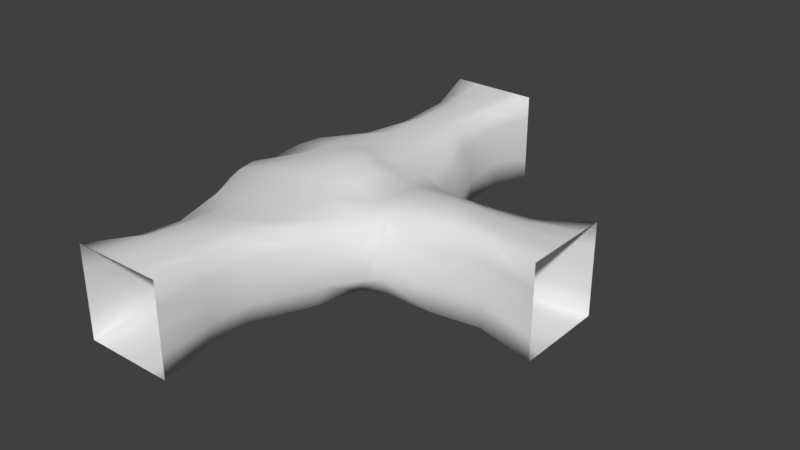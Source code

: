 # Source: CaveTCross1.blend  (saved by Blender 2.79.0; exported with 4.5.12 LTS)
import bpy
from mathutils import Matrix  # noqa: F401  (used for matrix-valued properties, if any)

bpy.ops.wm.read_factory_settings(use_empty=True)
scene = bpy.context.scene
scene.name = 'Scene'

# ---- collections
col_collection_1 = bpy.data.collections.new('Collection 1'); scene.collection.children.link(col_collection_1)

# ---- world
world_world = bpy.data.worlds.new('World'); scene.world = world_world
world_world.color = (0.05088, 0.05088, 0.05088)
world_world.use_sun_shadow = False
world_world.sun_shadow_jitter_overblur = 0.0
world_world.cycles.sampling_method = 'MANUAL'

# ---- meshes
me_cube_006 = bpy.data.meshes.new('Cube.006')
me_cube_006.from_pydata([(-1.0, -1.0, 5.5), (-1.0, 1.0, 5.5), (-1.0, -1.0, -5.5), (-1.0, 1.0, -5.5), (1.0, -1.0, 5.5), (1.0, 1.0, 5.5), (1.0, -1.0, -5.5), (1.0, 1.0, -5.5), (1.0, -2.404e-07, -5.5), (1.0, 2.404e-07, 5.5), (9.992e-16, 1.0, -5.5), (-1.443e-15, 1.0, 5.5), (-1.0, 2.404e-07, 5.5), (-1.0, -2.404e-07, -5.5), (-0.7013, -0.8408, -4.437), (-0.7499, -0.8212, -2.931), (-0.9934, -0.795, -2.083), (-1.633, -0.8282, -1.302), (-2.123, -0.732, -0.2202), (-1.728, -0.7342, 1.319), (-1.213, -0.861, 2.219), (-0.7839, -0.871, 3.269), (-0.6893, -0.6662, 4.473), (-0.7562, 0.8042, 4.416), (-0.7177, 0.7484, 3.509), (-1.105, 0.7419, 2.268), (-1.599, 0.749, 1.184), (-1.824, 0.5499, 0.04117), (-1.602, 0.6862, -1.171), (-1.114, 0.6223, -2.054), (-0.8434, 0.636, -3.092), (-0.6821, 0.8051, -4.323), (0.899, -0.8383, 4.363), (0.9014, -0.8615, 3.448), (1.443, -0.8678, 2.197), (1.729, -0.8254, 1.262), (1.828, -0.9173, 0.05953), (1.667, -0.7973, -1.197), (1.343, -0.9229, -2.122), (1.004, -0.8485, -3.29), (0.9246, -0.7943, -4.365), (0.6424, 0.8906, -4.367), (0.7511, 0.8353, -3.237), (1.163, 0.7532, -2.203), (1.347, 0.6829, -1.14), (1.513, 0.785, -0.01505), (1.605, 0.6732, 1.137), (1.366, 0.8136, 2.267), (0.8144, 0.7766, 3.345), (0.8367, 0.8486, 4.374), (0.8373, 0.1334, -4.3), (1.018, 0.05828, -3.273), (1.553, -0.05746, -2.097), (1.83, -0.03157, -1.409), (2.033, -0.1094, 1.375), (1.68, 0.02484, 2.081), (1.045, -0.06508, 3.298), (1.094, 0.09119, 4.343), (0.04867, 1.008, -4.359), (-0.2209, 0.9366, -3.301), (-0.08171, 0.975, -2.06), (-0.03951, 1.022, -1.101), (0.5798, 1.176, -0.1839), (0.03418, 1.02, 1.16), (0.1026, 0.855, 2.304), (0.2278, 0.9826, 3.198), (0.2402, 1.113, 4.537), (-0.9029, 0.1119, 4.33), (-1.153, 0.04911, 3.275), (-1.602, 0.1477, 2.286), (-2.121, 0.123, 1.003), (-0.6279, -0.8869, 0.8413), (-2.01, -0.06885, -0.7632), (-1.481, 0.1613, -2.212), (-0.9234, -0.0937, -3.186), (-0.7703, -0.0416, -4.378), (0.3333, -1.0, -5.5), (-0.3333, -1.0, -5.5), (-0.3333, -1.0, 5.5), (0.3333, -1.0, 5.5), (0.4552, -1.026, -4.363), (-0.1131, -0.8956, -4.304), (0.4366, -0.9821, -3.275), (-0.1734, -0.9095, -3.199), (0.5782, -1.008, -2.238), (-0.248, -0.8931, -2.176), (0.8298, -1.004, -1.198), (-0.5035, -0.976, -1.216), (0.9628, -1.029, 0.05692), (-0.5799, -0.9385, -0.08033), (0.8289, -0.942, 1.2), (-0.6439, -0.8697, 1.149), (0.5361, -0.9909, 2.14), (-0.3997, -0.9872, 2.213), (0.3696, -0.9252, 3.27), (-0.2224, -0.9473, 3.365), (0.4133, -0.9575, 4.398), (-0.1568, -0.9304, 4.53), (0.5, 1.0, -5.5), (0.5, 1.0, 5.5), (0.3626, 0.9128, -4.379), (0.3802, 0.8973, -3.299), (0.5523, 0.8478, -2.16), (0.6302, 0.8179, -1.094), (0.9883, 0.9888, -0.06373), (0.8994, 0.8278, 1.085), (0.7928, 0.7979, 2.406), (0.516, 0.933, 3.265), (0.54, 0.9864, 4.434), (-0.5, 1.0, 5.5), (-0.5, 1.0, -5.5), (-0.3624, 0.887, -4.345), (-0.4881, 0.7954, -3.306), (-0.5738, 0.811, -2.113), (-0.9347, 0.8534, -1.107), (-0.7092, 0.9727, -0.1334), (-0.89, 0.9006, 1.135), (-0.4925, 0.7613, 2.371), (-0.2997, 0.8887, 3.313), (-0.3051, 1.01, 4.51), (-1.0, 0.5, 5.5), (-1.0, 0.5, -5.5), (-0.8214, 0.3736, 4.411), (-0.9681, 0.4099, 3.363), (-1.291, 0.4898, 2.313), (-1.905, 0.4827, 1.187), (-1.935, -0.664, 0.9093), (-1.812, 0.4336, -1.12), (-1.296, 0.4164, -2.237), (-0.9339, 0.3088, -3.116), (-0.7731, 0.3849, -4.358), (-1.0, -0.5, -5.5), (-1.0, -0.5, 5.5), (-0.8103, -0.3175, 4.439), (-0.9938, -0.4779, 3.272), (-1.356, -0.4777, 2.235), (-2.02, -0.4167, 1.145), (-1.993, -0.5569, -1.098), (-1.168, -0.3522, -2.116), (-0.8636, -0.5317, -3.021), (-0.7576, -0.4452, -4.409), (1.0, 0.5, -5.5), (1.0, 0.5, 5.5), (0.7527, 0.4803, -4.341), (0.8595, 0.4498, -3.235), (1.343, 0.355, -2.175), (1.635, 0.3467, -1.414), (1.899, 0.303, 1.391), (1.463, 0.441, 2.177), (0.9434, 0.4405, 3.338), (0.9463, 0.4718, 4.354), (1.0, -0.5, -5.5), (1.0, -0.5, 5.5), (0.8875, -0.2939, -4.34), (1.016, -0.3676, -3.301), (1.481, -0.4753, -2.215), (1.817, -0.4324, -1.392), (1.914, -0.5183, 1.33), (1.561, -0.4511, 2.095), (0.9016, -0.5077, 3.387), (0.9836, -0.4081, 4.339), (-0.6667, -1.0, -5.5), (-0.4386, -0.88, -4.384), (-0.461, -0.8644, -3.124), (-0.5615, -0.9476, -2.104), (-1.282, -0.9275, -1.235), (-1.645, -0.9649, -0.06732), (-1.314, -0.8472, 1.133), (-0.7635, -1.03, 2.175), (-0.4721, -0.9213, 3.297), (-0.4326, -0.7979, 4.467), (-0.6667, -1.0, 5.5), (1.443e-15, -1.0, -5.5), (-9.992e-16, -1.0, 5.5), (0.03098, -0.932, -4.366), (0.1582, -0.9361, -3.132), (0.07417, -0.964, -2.066), (0.07528, -0.9088, -1.086), (0.179, -1.01, 0.0113), (0.06447, -0.9275, 1.118), (0.1966, -0.9726, 2.188), (0.1025, -0.9761, 3.329), (0.1195, -0.9379, 4.453), (0.6667, -1.0, 5.5), (0.6667, -1.0, -5.5), (0.674, -0.8967, -4.36), (0.7604, -0.9303, -3.264), (0.8157, -0.9309, -2.149), (1.299, -0.8733, -1.168), (1.6, -0.9395, 0.007569), (1.386, -0.9226, 1.087), (0.9705, -0.9781, 2.228), (0.7126, -0.9163, 3.345), (0.6658, -0.9161, 4.368), (-2.103, -0.8952, -0.8277), (-1.732, 0.6636, -0.6596), (1.765, -0.8777, -0.6056), (1.43, 0.7339, -0.5774), (0.2702, 1.099, -0.6425), (-0.5417, -0.9572, -0.6481), (0.8963, -1.016, -0.5704), (0.8093, 0.9033, -0.5786), (-0.8219, 0.913, -0.6205), (-1.463, -0.9462, -0.6514), (0.1272, -0.9596, -0.5373), (1.449, -0.9064, -0.5803), (-2.061, -0.447, 0.4085), (-1.767, 0.6991, 0.6526), (1.828, -0.9229, 0.4645), (1.559, 0.7291, 0.5608), (0.307, 1.098, 0.4882), (-0.6119, -0.9041, 0.5341), (0.8959, -0.9854, 0.6286), (0.9439, 0.9083, 0.5105), (-0.7996, 0.9366, 0.5007), (-1.479, -0.906, 0.5326), (0.1217, -0.9689, 0.5648), (1.493, -0.9311, 0.5475), (5.5, -1.0, -1.0), (5.5, 1.0, -1.0), (5.5, -1.0, 1.0), (5.5, 1.0, 1.0), (5.5, -1.589e-08, 1.0), (5.5, 1.0, 4.331e-07), (5.5, -1.033e-07, -1.0), (4.437, -0.8408, -0.7013), (2.931, -0.8212, -0.7499), (2.141, -0.8115, -0.7941), (2.054, 0.6223, -0.8483), (3.092, 0.636, -0.8434), (4.323, 0.8051, -0.6821), (2.234, -0.8465, 1.027), (3.29, -0.8485, 1.004), (4.365, -0.7943, 0.9246), (4.367, 0.8906, 0.6424), (3.237, 0.8353, 0.7511), (2.203, 0.7532, 0.9027), (4.3, 0.1334, 0.8373), (3.273, 0.05828, 1.018), (2.097, -0.05746, 1.203), (4.359, 1.008, 0.04867), (3.301, 0.9366, -0.2209), (2.06, 0.975, -0.05453), (2.212, 0.1613, -1.131), (3.186, -0.0937, -0.9234), (4.378, -0.0416, -0.7703), (5.5, -1.0, 0.3333), (5.5, -1.0, -0.3333), (4.363, -1.026, 0.4552), (4.304, -0.8956, -0.1131), (3.275, -0.9821, 0.4366), (3.199, -0.9095, -0.1734), (2.284, -0.9792, 0.4268), (2.237, -0.9107, -0.1903), (5.5, 1.0, 0.5), (4.379, 0.9128, 0.3626), (3.272, 0.9905, 0.3405), (2.118, 0.941, 0.4066), (5.5, 1.0, -0.5), (4.345, 0.887, -0.3624), (3.306, 0.7954, -0.4881), (2.113, 0.811, -0.4331), (5.5, 0.5, -1.0), (2.237, 0.4164, -0.9888), (3.116, 0.3088, -0.9339), (4.358, 0.3849, -0.7731), (5.5, -0.5, -1.0), (2.116, -0.3522, -0.8905), (3.021, -0.5317, -0.8636), (4.409, -0.4452, -0.7576), (5.5, 0.5, 1.0), (4.341, 0.4803, 0.7527), (3.235, 0.4498, 0.8595), (2.175, 0.355, 1.041), (5.5, -0.5, 1.0), (4.34, -0.2939, 0.8875), (3.301, -0.3676, 1.016), (2.215, -0.4753, 1.147), (5.5, -1.0, -0.6667), (4.384, -0.88, -0.4386), (3.124, -0.8644, -0.461), (2.194, -0.9149, -0.4646), (5.5, -1.0, 5.205e-07), (4.366, -0.932, 0.03098), (3.132, -0.9361, 0.1582), (2.205, -0.9513, 0.09373), (5.5, -1.0, 0.6667), (4.36, -0.8967, 0.674), (3.264, -0.9303, 0.7604), (2.25, -0.9347, 0.698), (0.8624, -0.9637, 0.9144), (-1.397, -0.8766, 0.8326), (0.09311, -0.9482, 0.8415), (1.439, -0.9269, 0.8174), (1.781, -0.8927, 0.7865), (-2.087, -0.75, -0.6063), (-0.5608, -0.9479, -0.3642), (0.9296, -1.022, -0.2568), (-1.554, -0.9555, -0.3593), (0.1531, -0.985, -0.263), (1.524, -0.923, -0.2864), (1.824, -0.8924, -0.2606)], [], [(130, 121, 3, 31), (150, 142, 5, 49), (193, 183, 4, 32), (119, 109, 1, 23), (160, 152, 9, 57), (108, 99, 11, 66), (140, 131, 13, 75), (132, 133, 67, 12), (133, 134, 68, 67), (134, 135, 69, 68), (135, 136, 70, 69), (194, 295, 298, 203), (212, 290, 293, 217), (137, 138, 73, 72), (138, 139, 74, 73), (139, 140, 75, 74), (98, 100, 58, 10), (100, 101, 59, 58), (101, 102, 60, 59), (102, 103, 61, 60), (201, 104, 62, 198), (213, 105, 63, 210), (105, 106, 64, 63), (106, 107, 65, 64), (107, 108, 66, 65), (151, 153, 50, 8), (153, 154, 51, 50), (154, 155, 52, 51), (155, 156, 53, 52), (157, 158, 55, 54), (158, 159, 56, 55), (159, 160, 57, 56), (110, 111, 31, 3), (111, 112, 30, 31), (112, 113, 29, 30), (113, 114, 28, 29), (202, 115, 27, 195), (214, 116, 26, 207), (116, 117, 25, 26), (117, 118, 24, 25), (118, 119, 23, 24), (184, 185, 40, 6), (185, 186, 39, 40), (186, 187, 38, 39), (187, 188, 37, 38), (300, 189, 36, 301), (293, 190, 35, 294), (190, 191, 34, 35), (191, 192, 33, 34), (192, 193, 32, 33), (141, 143, 41, 7), (143, 144, 42, 41), (144, 145, 43, 42), (145, 146, 44, 43), (147, 148, 47, 46), (148, 149, 48, 47), (149, 150, 49, 48), (120, 122, 23, 1), (122, 123, 24, 23), (123, 124, 25, 24), (124, 125, 26, 25), (215, 291, 71, 211), (216, 212, 88, 178), (127, 128, 29, 28), (128, 129, 30, 29), (129, 130, 31, 30), (169, 170, 97, 95), (181, 182, 96, 94), (168, 169, 95, 93), (180, 181, 94, 92), (167, 168, 93, 91), (179, 180, 92, 90), (291, 167, 91, 71), (292, 179, 90, 290), (298, 166, 89, 296), (299, 178, 88, 297), (164, 165, 87, 85), (176, 177, 86, 84), (163, 164, 85, 83), (175, 176, 84, 82), (162, 163, 83, 81), (174, 175, 82, 80), (161, 162, 81, 77), (172, 174, 80, 76), (170, 171, 78, 97), (182, 173, 79, 96), (48, 49, 108, 107), (47, 48, 107, 106), (46, 47, 106, 105), (209, 46, 105, 213), (197, 45, 104, 201), (43, 44, 103, 102), (42, 43, 102, 101), (41, 42, 101, 100), (7, 41, 100, 98), (49, 5, 99, 108), (65, 66, 119, 118), (64, 65, 118, 117), (63, 64, 117, 116), (210, 63, 116, 214), (198, 62, 115, 202), (60, 61, 114, 113), (59, 60, 113, 112), (58, 59, 112, 111), (10, 58, 111, 110), (66, 11, 109, 119), (74, 75, 130, 129), (73, 74, 129, 128), (72, 73, 128, 127), (211, 71, 292, 216), (204, 299, 297, 200), (69, 70, 125, 124), (68, 69, 124, 123), (67, 68, 123, 122), (12, 67, 122, 120), (75, 13, 121, 130), (15, 14, 140, 139), (16, 15, 139, 138), (17, 16, 138, 137), (36, 208, 252, 285), (206, 126, 291, 215), (20, 19, 136, 135), (21, 20, 135, 134), (22, 21, 134, 133), (0, 22, 133, 132), (14, 2, 131, 140), (56, 57, 150, 149), (55, 56, 149, 148), (54, 55, 148, 147), (52, 53, 146, 145), (51, 52, 145, 144), (50, 51, 144, 143), (8, 50, 143, 141), (57, 9, 142, 150), (33, 32, 160, 159), (34, 33, 159, 158), (35, 34, 158, 157), (38, 37, 156, 155), (39, 38, 155, 154), (40, 39, 154, 153), (6, 40, 153, 151), (32, 4, 152, 160), (22, 0, 171, 170), (2, 14, 162, 161), (14, 15, 163, 162), (15, 16, 164, 163), (16, 17, 165, 164), (295, 18, 166, 298), (126, 19, 167, 291), (19, 20, 168, 167), (20, 21, 169, 168), (21, 22, 170, 169), (97, 78, 173, 182), (77, 81, 174, 172), (81, 83, 175, 174), (83, 85, 176, 175), (85, 87, 177, 176), (296, 89, 178, 299), (71, 91, 179, 292), (91, 93, 180, 179), (93, 95, 181, 180), (95, 97, 182, 181), (94, 96, 193, 192), (92, 94, 192, 191), (90, 92, 191, 190), (290, 90, 190, 293), (297, 88, 189, 300), (84, 86, 188, 187), (82, 84, 187, 186), (80, 82, 186, 185), (76, 80, 185, 184), (96, 79, 183, 193), (177, 87, 199, 204), (37, 188, 205, 196), (295, 194, 137), (216, 292, 290, 212), (199, 296, 299, 204), (61, 198, 202, 114), (44, 197, 201, 103), (165, 17, 194, 203), (72, 127, 195), (217, 293, 294, 208), (18, 72, 206), (114, 202, 195, 28), (103, 201, 198, 61), (200, 297, 300, 205), (53, 243, 263, 146), (267, 156, 37, 227), (166, 215, 211, 89), (212, 217, 189, 88), (211, 216, 178, 89), (62, 210, 214, 115), (45, 209, 213, 104), (267, 243, 53, 156), (189, 217, 208, 36), (35, 157, 277, 231), (146, 263, 228, 44), (115, 214, 207, 27), (104, 213, 210, 62), (157, 54, 239, 277), (265, 262, 219, 230), (269, 266, 224, 245), (267, 268, 244, 243), (268, 269, 245, 244), (254, 255, 240, 223), (255, 256, 241, 240), (256, 257, 242, 241), (274, 275, 237, 222), (275, 276, 238, 237), (276, 277, 239, 238), (258, 259, 230, 219), (259, 260, 229, 230), (260, 261, 228, 229), (286, 287, 233, 220), (287, 288, 232, 233), (288, 289, 231, 232), (270, 271, 234, 221), (271, 272, 235, 234), (272, 273, 236, 235), (263, 264, 229, 228), (264, 265, 230, 229), (280, 281, 253, 251), (284, 285, 252, 250), (279, 280, 251, 249), (283, 284, 250, 248), (278, 279, 249, 247), (282, 283, 248, 246), (235, 236, 257, 256), (234, 235, 256, 255), (221, 234, 255, 254), (241, 242, 261, 260), (240, 241, 260, 259), (223, 240, 259, 258), (244, 245, 265, 264), (243, 244, 264, 263), (245, 224, 262, 265), (226, 225, 269, 268), (227, 226, 268, 267), (225, 218, 266, 269), (238, 239, 273, 272), (237, 238, 272, 271), (222, 237, 271, 270), (232, 231, 277, 276), (233, 232, 276, 275), (220, 233, 275, 274), (218, 225, 279, 278), (225, 226, 280, 279), (226, 227, 281, 280), (247, 249, 283, 282), (249, 251, 284, 283), (251, 253, 285, 284), (250, 252, 289, 288), (248, 250, 288, 287), (246, 248, 287, 286), (209, 45, 242, 257), (45, 197, 261, 242), (197, 44, 228, 261), (46, 209, 257, 236), (203, 298, 296, 199), (205, 300, 301, 196), (137, 72, 295), (87, 165, 203, 199), (37, 196, 281, 227), (18, 295, 72), (86, 177, 204, 200), (188, 86, 200, 205), (194, 17, 137), (196, 301, 253, 281), (253, 301, 36, 285), (294, 35, 231, 289), (208, 294, 289, 252), (18, 206, 215, 166), (54, 147, 273, 239), (147, 46, 236, 273), (136, 19, 126), (126, 206, 136), (206, 72, 27), (70, 206, 27), (70, 136, 206), (26, 125, 207), (125, 70, 207), (195, 27, 72), (27, 207, 70), (127, 28, 195)])
me_cube_006.polygons.foreach_set('use_smooth', [True] * 284)
_uv = me_cube_006.uv_layers.new(name='UVMap')
_uv.uv.foreach_set('vector', [1.408, -0.397, 1.666, -0.3093, 1.65, -0.209, 1.365, -0.2945, -0.7661, -1.24, -0.92, -1.439, -0.8458, -1.507, -0.6951, -1.299, -0.7827, 2.012, -1.055, 1.938, -1.034, 1.859, -0.7653, 1.953, -0.4818, -1.495, -0.5973, -1.686, -0.5303, -1.761, -0.3743, -1.555, -0.9359, -1.127, -1.088, -1.321, -1.003, -1.378, -0.8414, -1.186, -0.6387, -1.354, -0.7583, -1.56, -0.6745, -1.62, -0.5893, -1.418, 1.489, -0.5789, 1.726, -0.5102, 1.693, -0.4101, 1.449, -0.4946, -0.2753, -1.931, -0.1585, -1.725, -0.2211, -1.638, -0.3563, -1.867, -0.1585, -1.725, 0.05206, -1.555, -0.02749, -1.455, -0.2211, -1.638, 0.05206, -1.555, 0.2366, -1.407, 0.1612, -1.287, -0.02749, -1.455, 0.2366, -1.407, 0.425, -1.242, 0.3926, -1.143, 0.1612, -1.287, 0.3137, 2.999, 0.2498, 2.989, 0.2251, 2.837, 0.3019, 2.834, 0.1315, 2.183, 0.06012, 2.174, 0.1174, 2.04, 0.1861, 2.042, 0.809, -1.012, 1.014, -0.8308, 0.925, -0.7315, 0.6961, -0.9706, 1.014, -0.8308, 1.209, -0.7418, 1.184, -0.6303, 0.925, -0.7315, 1.209, -0.7418, 1.489, -0.5789, 1.449, -0.4946, 1.184, -0.6303, 1.524, 0.07655, 1.275, -0.02712, 1.299, -0.1081, 1.556, -0.02435, 1.275, -0.02712, 1.003, -0.1197, 1.061, -0.2745, 1.299, -0.1081, 1.003, -0.1197, 0.6958, -0.1833, 0.7332, -0.3561, 1.061, -0.2745, 0.6958, -0.1833, 0.4096, -0.2702, 0.4911, -0.4449, 0.7332, -0.3561, 0.255, -0.3012, 0.1021, -0.3505, 0.1986, -0.4344, 0.3435, -0.4338, -0.03143, -0.4569, -0.154, -0.5771, 0.007199, -0.7646, 0.0948, -0.5951, -0.154, -0.5771, -0.3661, -0.8787, -0.2075, -0.9782, 0.007199, -0.7646, -0.3661, -0.8787, -0.4584, -1.11, -0.3866, -1.144, -0.2075, -0.9782, -0.4584, -1.11, -0.6387, -1.354, -0.5893, -1.418, -0.3866, -1.144, 1.365, 0.4541, 1.145, 0.3174, 1.166, 0.2193, 1.406, 0.3567, 1.145, 0.3174, 0.9081, 0.285, 0.9134, 0.181, 1.166, 0.2193, 0.9081, 0.285, 0.633, 0.3077, 0.587, 0.2085, 0.9134, 0.181, 0.633, 0.3077, 0.4182, 0.3479, 0.3775, 0.24, 0.587, 0.2085, -0.7647, -0.4088, -0.7539, -0.6168, -0.6338, -0.619, -0.6454, -0.395, -0.7539, -0.6168, -0.8631, -0.9325, -0.7514, -0.9504, -0.6338, -0.619, -0.8631, -0.9325, -0.9359, -1.127, -0.8414, -1.186, -0.7514, -0.9504, 1.599, -0.1206, 1.336, -0.2128, 1.365, -0.2945, 1.65, -0.209, 1.336, -0.2128, 1.091, -0.3507, 1.073, -0.4695, 1.365, -0.2945, 1.091, -0.3507, 0.7979, -0.4772, 0.8346, -0.6173, 1.073, -0.4695, 0.7979, -0.4772, 0.5961, -0.6468, 0.6726, -0.7766, 0.8346, -0.6173, 0.4819, -0.6755, 0.369, -0.7106, 0.485, -0.9513, 0.5919, -0.8486, 0.2631, -0.815, 0.1658, -0.9273, 0.2641, -1.048, 0.3657, -1.004, 0.1658, -0.9273, -0.09955, -1.093, 0.03331, -1.166, 0.2641, -1.048, -0.09955, -1.093, -0.2905, -1.255, -0.2274, -1.367, 0.03331, -1.166, -0.2905, -1.255, -0.4818, -1.495, -0.3743, -1.555, -0.2274, -1.367, 1.599, 2.597, 1.326, 2.521, 1.342, 2.456, 1.622, 2.518, 1.326, 2.521, 1.065, 2.443, 1.086, 2.383, 1.342, 2.456, 1.065, 2.443, 0.7995, 2.363, 0.8236, 2.235, 1.086, 2.383, 0.7995, 2.363, 0.592, 2.188, 0.6212, 2.1, 0.8236, 2.235, 0.3908, 2.083, 0.3236, 2.048, 0.3246, 1.99, 0.4022, 2.009, 0.1174, 2.04, 0.04873, 2.037, 0.02601, 1.941, 0.1447, 1.958, 0.04873, 2.037, -0.2501, 2.071, -0.215, 1.957, 0.02601, 1.941, -0.2501, 2.071, -0.5335, 2.064, -0.5468, 2.011, -0.215, 1.957, -0.5335, 2.064, -0.7827, 2.012, -0.7653, 1.953, -0.5468, 2.011, 1.45, 0.2611, 1.205, 0.1408, 1.25, 0.04157, 1.503, 0.1751, 1.205, 0.1408, 0.929, 0.07435, 0.9526, -0.03084, 1.25, 0.04157, 0.929, 0.07435, 0.6219, 0.09291, 0.6484, -0.02227, 0.9526, -0.03084, 0.6219, 0.09291, 0.375, 0.1022, 0.3265, -0.06077, 0.6484, -0.02227, -0.5143, -0.4236, -0.5338, -0.6917, -0.4527, -0.7552, -0.3322, -0.4256, -0.5338, -0.6917, -0.634, -1.018, -0.5455, -1.068, -0.4527, -0.7552, -0.634, -1.018, -0.7661, -1.24, -0.6951, -1.299, -0.5455, -1.068, -0.4423, -1.81, -0.2853, -1.613, -0.3743, -1.555, -0.5303, -1.761, -0.2853, -1.613, -0.118, -1.406, -0.2274, -1.367, -0.3743, -1.555, -0.118, -1.406, 0.07862, -1.224, 0.03331, -1.166, -0.2274, -1.367, 0.07862, -1.224, 0.3173, -1.106, 0.2641, -1.048, 0.03331, -1.166, 0.01165, 2.768, -0.05733, 2.729, -0.01223, 2.54, 0.06373, 2.555, 0.1008, 2.374, 0.1315, 2.183, 0.274, 2.201, 0.2385, 2.393, 0.6968, -0.8403, 0.9012, -0.6614, 0.8346, -0.6173, 0.6726, -0.7766, 0.9012, -0.6614, 1.117, -0.5493, 1.073, -0.4695, 0.8346, -0.6173, 1.117, -0.5493, 1.408, -0.397, 1.365, -0.2945, 1.073, -0.4695, -0.5941, 2.354, -0.8795, 2.28, -0.8757, 2.201, -0.5959, 2.289, -0.5674, 2.213, -0.839, 2.139, -0.8065, 2.071, -0.5366, 2.151, -0.342, 2.489, -0.5941, 2.354, -0.5959, 2.289, -0.3287, 2.4, -0.2871, 2.259, -0.5674, 2.213, -0.5366, 2.151, -0.2551, 2.18, -0.1262, 2.69, -0.342, 2.489, -0.3287, 2.4, -0.08781, 2.525, -0.03712, 2.355, -0.2871, 2.259, -0.2551, 2.18, -0.01126, 2.165, -0.05733, 2.729, -0.1262, 2.69, -0.08781, 2.525, -0.01223, 2.54, 0.03181, 2.365, -0.03712, 2.355, -0.01126, 2.165, 0.06012, 2.174, 0.2251, 2.837, 0.1496, 2.84, 0.2155, 2.583, 0.2858, 2.595, 0.3035, 2.416, 0.2385, 2.393, 0.274, 2.201, 0.3478, 2.228, 0.7063, 2.699, 0.4553, 2.822, 0.4959, 2.632, 0.743, 2.627, 0.7347, 2.541, 0.4981, 2.484, 0.5694, 2.307, 0.8055, 2.429, 0.9588, 2.734, 0.7063, 2.699, 0.743, 2.627, 0.9942, 2.668, 0.9975, 2.583, 0.7347, 2.541, 0.8055, 2.429, 1.049, 2.523, 1.265, 2.802, 0.9588, 2.734, 0.9942, 2.668, 1.265, 2.719, 1.288, 2.687, 0.9975, 2.583, 1.049, 2.523, 1.313, 2.583, 1.524, 2.919, 1.265, 2.802, 1.265, 2.719, 1.542, 2.838, 1.561, 2.758, 1.288, 2.687, 1.313, 2.583, 1.579, 2.678, -0.8795, 2.28, -1.147, 2.253, -1.121, 2.175, -0.8757, 2.201, -0.839, 2.139, -1.099, 2.097, -1.076, 2.018, -0.8065, 2.071, -0.5455, -1.068, -0.6951, -1.299, -0.6387, -1.354, -0.4584, -1.11, -0.4527, -0.7552, -0.5455, -1.068, -0.4584, -1.11, -0.3661, -0.8787, -0.3322, -0.4256, -0.4527, -0.7552, -0.3661, -0.8787, -0.154, -0.5771, -0.1709, -0.3151, -0.3322, -0.4256, -0.154, -0.5771, -0.03143, -0.4569, 0.1543, -0.1324, -0.01047, -0.2153, 0.1021, -0.3505, 0.255, -0.3012, 0.6484, -0.02227, 0.3265, -0.06077, 0.4096, -0.2702, 0.6958, -0.1833, 0.9526, -0.03084, 0.6484, -0.02227, 0.6958, -0.1833, 1.003, -0.1197, 1.25, 0.04157, 0.9526, -0.03084, 1.003, -0.1197, 1.275, -0.02712, 1.503, 0.1751, 1.25, 0.04157, 1.275, -0.02712, 1.524, 0.07655, -0.6951, -1.299, -0.8458, -1.507, -0.7583, -1.56, -0.6387, -1.354, -0.3866, -1.144, -0.5893, -1.418, -0.4818, -1.495, -0.2905, -1.255, -0.2075, -0.9782, -0.3866, -1.144, -0.2905, -1.255, -0.09955, -1.093, 0.007199, -0.7646, -0.2075, -0.9782, -0.09955, -1.093, 0.1658, -0.9273, 0.0948, -0.5951, 0.007199, -0.7646, 0.1658, -0.9273, 0.2631, -0.815, 0.3435, -0.4338, 0.1986, -0.4344, 0.369, -0.7106, 0.4819, -0.6755, 0.7332, -0.3561, 0.4911, -0.4449, 0.5961, -0.6468, 0.7979, -0.4772, 1.061, -0.2745, 0.7332, -0.3561, 0.7979, -0.4772, 1.091, -0.3507, 1.299, -0.1081, 1.061, -0.2745, 1.091, -0.3507, 1.336, -0.2128, 1.556, -0.02435, 1.299, -0.1081, 1.336, -0.2128, 1.599, -0.1206, -0.5893, -1.418, -0.6745, -1.62, -0.5973, -1.686, -0.4818, -1.495, 1.184, -0.6303, 1.449, -0.4946, 1.408, -0.397, 1.117, -0.5493, 0.925, -0.7315, 1.184, -0.6303, 1.117, -0.5493, 0.9012, -0.6614, 0.6961, -0.9706, 0.925, -0.7315, 0.9012, -0.6614, 0.6968, -0.8403, 0.06373, 2.555, -0.01223, 2.54, 0.03181, 2.365, 0.1008, 2.374, 0.3685, 2.439, 0.3035, 2.416, 0.3478, 2.228, 0.4217, 2.254, 0.1612, -1.287, 0.3926, -1.143, 0.3173, -1.106, 0.07862, -1.224, -0.02749, -1.455, 0.1612, -1.287, 0.07862, -1.224, -0.118, -1.406, -0.2211, -1.638, -0.02749, -1.455, -0.118, -1.406, -0.2853, -1.613, -0.3563, -1.867, -0.2211, -1.638, -0.2853, -1.613, -0.4423, -1.81, 1.449, -0.4946, 1.693, -0.4101, 1.666, -0.3093, 1.408, -0.397, 1.232, -0.8099, 1.529, -0.6584, 1.489, -0.5789, 1.209, -0.7418, 1.078, -0.9072, 1.232, -0.8099, 1.209, -0.7418, 1.014, -0.8308, 0.9097, -1.02, 1.078, -0.9072, 1.014, -0.8308, 0.809, -1.012, 0.3246, 1.99, 0.2261, 1.966, 0.2628, 1.857, 0.338, 1.896, -0.01516, 2.954, -0.1181, 2.862, -0.05733, 2.729, 0.01165, 2.768, 0.2818, -1.477, 0.4272, -1.33, 0.425, -1.242, 0.2366, -1.407, 0.1095, -1.633, 0.2818, -1.477, 0.2366, -1.407, 0.05206, -1.555, -0.1026, -1.783, 0.1095, -1.633, 0.05206, -1.555, -0.1585, -1.725, -0.1957, -1.999, -0.1026, -1.783, -0.1585, -1.725, -0.2753, -1.931, 1.529, -0.6584, 1.762, -0.6108, 1.726, -0.5102, 1.489, -0.5789, -0.7514, -0.9504, -0.8414, -1.186, -0.7661, -1.24, -0.634, -1.018, -0.6338, -0.619, -0.7514, -0.9504, -0.634, -1.018, -0.5338, -0.6917, -0.6454, -0.395, -0.6338, -0.619, -0.5338, -0.6917, -0.5143, -0.4236, 0.587, 0.2085, 0.3775, 0.24, 0.375, 0.1022, 0.6219, 0.09291, 0.9134, 0.181, 0.587, 0.2085, 0.6219, 0.09291, 0.929, 0.07435, 1.166, 0.2193, 0.9134, 0.181, 0.929, 0.07435, 1.205, 0.1408, 1.406, 0.3567, 1.166, 0.2193, 1.205, 0.1408, 1.45, 0.2611, -0.8414, -1.186, -1.003, -1.378, -0.92, -1.439, -0.7661, -1.24, -0.9383, -0.9159, -1.019, -1.085, -0.9359, -1.127, -0.8631, -0.9325, -0.8561, -0.6365, -0.9383, -0.9159, -0.8631, -0.9325, -0.7539, -0.6168, -0.8489, -0.4259, -0.8561, -0.6365, -0.7539, -0.6168, -0.7647, -0.4088, 0.639, 0.4136, 0.4342, 0.4475, 0.4182, 0.3479, 0.633, 0.3077, 0.8954, 0.3908, 0.639, 0.4136, 0.633, 0.3077, 0.9081, 0.285, 1.119, 0.4237, 0.8954, 0.3908, 0.9081, 0.285, 1.145, 0.3174, 1.327, 0.5522, 1.119, 0.4237, 1.145, 0.3174, 1.365, 0.4541, -1.019, -1.085, -1.175, -1.265, -1.088, -1.321, -0.9359, -1.127, -0.898, 2.349, -1.175, 2.33, -1.147, 2.253, -0.8795, 2.28, 1.506, 2.999, 1.262, 2.869, 1.265, 2.802, 1.524, 2.919, 1.262, 2.869, 0.8958, 2.794, 0.9588, 2.734, 1.265, 2.802, 0.8958, 2.794, 0.6787, 2.809, 0.7063, 2.699, 0.9588, 2.734, 0.6787, 2.809, 0.453, 2.913, 0.4553, 2.822, 0.7063, 2.699, 0.2498, 2.989, 0.1553, 2.975, 0.1496, 2.84, 0.2251, 2.837, -0.1181, 2.862, -0.1998, 2.781, -0.1262, 2.69, -0.05733, 2.729, -0.1998, 2.781, -0.383, 2.6, -0.342, 2.489, -0.1262, 2.69, -0.383, 2.6, -0.6064, 2.432, -0.5941, 2.354, -0.342, 2.489, -0.6064, 2.432, -0.898, 2.349, -0.8795, 2.28, -0.5941, 2.354, -0.8757, 2.201, -1.121, 2.175, -1.099, 2.097, -0.839, 2.139, 1.542, 2.838, 1.265, 2.719, 1.288, 2.687, 1.561, 2.758, 1.265, 2.719, 0.9942, 2.668, 0.9975, 2.583, 1.288, 2.687, 0.9942, 2.668, 0.743, 2.627, 0.7347, 2.541, 0.9975, 2.583, 0.743, 2.627, 0.4959, 2.632, 0.4981, 2.484, 0.7347, 2.541, 0.2858, 2.595, 0.2155, 2.583, 0.2385, 2.393, 0.3035, 2.416, -0.01223, 2.54, -0.08781, 2.525, -0.03712, 2.355, 0.03181, 2.365, -0.08781, 2.525, -0.3287, 2.4, -0.2871, 2.259, -0.03712, 2.355, -0.3287, 2.4, -0.5959, 2.289, -0.5674, 2.213, -0.2871, 2.259, -0.5959, 2.289, -0.8757, 2.201, -0.839, 2.139, -0.5674, 2.213, -0.5366, 2.151, -0.8065, 2.071, -0.7827, 2.012, -0.5335, 2.064, -0.2551, 2.18, -0.5366, 2.151, -0.5335, 2.064, -0.2501, 2.071, -0.01126, 2.165, -0.2551, 2.18, -0.2501, 2.071, 0.04873, 2.037, 0.06012, 2.174, -0.01126, 2.165, 0.04873, 2.037, 0.1174, 2.04, 0.3478, 2.228, 0.274, 2.201, 0.3236, 2.048, 0.3908, 2.083, 0.8055, 2.429, 0.5694, 2.307, 0.592, 2.188, 0.7995, 2.363, 1.049, 2.523, 0.8055, 2.429, 0.7995, 2.363, 1.065, 2.443, 1.313, 2.583, 1.049, 2.523, 1.065, 2.443, 1.326, 2.521, 1.579, 2.678, 1.313, 2.583, 1.326, 2.521, 1.599, 2.597, -0.8065, 2.071, -1.076, 2.018, -1.055, 1.938, -0.7827, 2.012, 0.4981, 2.484, 0.4959, 2.632, 0.3557, 2.608, 0.3685, 2.439, 0.6212, 2.1, 0.592, 2.188, 0.458, 2.118, 0.4826, 2.043, 0.7483, -1.102, 0.8014, -1.102, 0.809, -1.012, 0.1008, 2.374, 0.03181, 2.365, 0.06012, 2.174, 0.1315, 2.183, 0.3557, 2.608, 0.2858, 2.595, 0.3035, 2.416, 0.3685, 2.439, 0.4911, -0.4449, 0.3435, -0.4338, 0.4819, -0.6755, 0.5961, -0.6468, 0.3265, -0.06077, 0.1543, -0.1324, 0.255, -0.3012, 0.4096, -0.2702, 0.4553, 2.822, 0.453, 2.913, 0.3137, 2.999, 0.3019, 2.834, 0.6961, -0.9706, 0.6968, -0.8403, 0.5919, -0.8486, 0.1861, 2.042, 0.1174, 2.04, 0.1447, 1.958, 0.2261, 1.966, 0.6827, -1.144, 0.6961, -0.9706, 0.5463, -1.167, 0.5961, -0.6468, 0.4819, -0.6755, 0.5919, -0.8486, 0.6726, -0.7766, 0.4096, -0.2702, 0.255, -0.3012, 0.3435, -0.4338, 0.4911, -0.4449, 0.4217, 2.254, 0.3478, 2.228, 0.3908, 2.083, 0.458, 2.118, 0.3775, 0.24, 0.2105, 0.2554, 0.1402, 0.1925, 0.375, 0.1022, 0.2869, 0.4029, 0.4182, 0.3479, 0.4342, 0.4475, 0.3223, 0.5005, 0.1496, 2.84, 0.01165, 2.768, 0.06373, 2.555, 0.2155, 2.583, 0.1315, 2.183, 0.1861, 2.042, 0.3236, 2.048, 0.274, 2.201, 0.06373, 2.555, 0.1008, 2.374, 0.2385, 2.393, 0.2155, 2.583, 0.1986, -0.4344, 0.0948, -0.5951, 0.2631, -0.815, 0.369, -0.7106, -0.01047, -0.2153, -0.1709, -0.3151, -0.03143, -0.4569, 0.1021, -0.3505, 0.2869, 0.4029, 0.2105, 0.2554, 0.3775, 0.24, 0.4182, 0.3479, 0.3236, 2.048, 0.1861, 2.042, 0.2261, 1.966, 0.3246, 1.99, -0.8489, -0.4259, -0.7647, -0.4088, -0.7544, -0.317, -0.8491, -0.3092, 0.375, 0.1022, 0.1402, 0.1925, 0.1189, 0.09348, 0.3265, -0.06077, 0.369, -0.7106, 0.2631, -0.815, 0.3657, -1.004, 0.485, -0.9513, 0.1021, -0.3505, -0.03143, -0.4569, 0.0948, -0.5951, 0.1986, -0.4344, -0.7647, -0.4088, -0.6454, -0.395, -0.6292, -0.3407, -0.7544, -0.317, -0.2642, 0.6389, -0.4251, 0.867, -0.5192, 0.8218, -0.3531, 0.5657, -0.1096, 0.7716, -0.245, 0.9835, -0.3336, 0.9221, -0.1803, 0.7076, 0.2869, 0.4029, 0.1279, 0.5457, 0.02964, 0.4907, 0.2105, 0.2554, 0.1279, 0.5457, -0.1096, 0.7716, -0.1803, 0.7076, 0.02964, 0.4907, -0.7646, 0.6162, -0.5913, 0.4003, -0.5176, 0.4463, -0.674, 0.676, -0.5913, 0.4003, -0.408, 0.1598, -0.2827, 0.2609, -0.5176, 0.4463, -0.408, 0.1598, -0.2333, -0.1319, -0.1107, -0.06259, -0.2827, 0.2609, -1.09, 0.3539, -0.8946, 0.1764, -0.804, 0.2242, -1.006, 0.4207, -0.8946, 0.1764, -0.7988, -0.04632, -0.6985, -0.01311, -0.804, 0.2242, -0.7988, -0.04632, -0.7544, -0.317, -0.6292, -0.3407, -0.6985, -0.01311, -0.5918, 0.7466, -0.4249, 0.5133, -0.3531, 0.5657, -0.5192, 0.8218, -0.4249, 0.5133, -0.2155, 0.314, -0.09389, 0.3342, -0.3531, 0.5657, -0.2155, 0.314, -0.01244, 0.01971, 0.1189, 0.09348, -0.09389, 0.3342, 0.3921, 1.072, 0.3158, 1.343, 0.2511, 1.327, 0.3132, 1.049, 0.3158, 1.343, 0.238, 1.603, 0.1778, 1.583, 0.2511, 1.327, 0.238, 1.603, 0.195, 1.85, 0.1125, 1.834, 0.1778, 1.583, -0.9246, 0.4911, -0.7378, 0.2838, -0.6519, 0.3562, -0.855, 0.5668, -0.7378, 0.2838, -0.5969, 0.0295, -0.5024, 0.08339, -0.6519, 0.3562, -0.5969, 0.0295, -0.5035, -0.2774, -0.3849, -0.2099, -0.5024, 0.08339, 0.1402, 0.1925, -0.02861, 0.4018, -0.09389, 0.3342, 0.1189, 0.09348, -0.02861, 0.4018, -0.2642, 0.6389, -0.3531, 0.5657, -0.09389, 0.3342, 0.5264, 1.709, 0.4721, 1.931, 0.4088, 1.905, 0.4611, 1.673, 0.3773, 1.67, 0.338, 1.896, 0.2628, 1.857, 0.3177, 1.619, 0.5955, 1.405, 0.5264, 1.709, 0.4611, 1.673, 0.5128, 1.405, 0.4809, 1.381, 0.3773, 1.67, 0.3177, 1.619, 0.3769, 1.356, 0.7122, 1.147, 0.5955, 1.405, 0.5128, 1.405, 0.6321, 1.128, 0.5521, 1.11, 0.4809, 1.381, 0.3769, 1.356, 0.4722, 1.091, -0.5024, 0.08339, -0.3849, -0.2099, -0.2333, -0.1319, -0.408, 0.1598, -0.6519, 0.3562, -0.5024, 0.08339, -0.408, 0.1598, -0.5913, 0.4003, -0.855, 0.5668, -0.6519, 0.3562, -0.5913, 0.4003, -0.7646, 0.6162, -0.2827, 0.2609, -0.1107, -0.06259, -0.01244, 0.01971, -0.2155, 0.314, -0.5176, 0.4463, -0.2827, 0.2609, -0.2155, 0.314, -0.4249, 0.5133, -0.674, 0.676, -0.5176, 0.4463, -0.4249, 0.5133, -0.5918, 0.7466, 0.02964, 0.4907, -0.1803, 0.7076, -0.2642, 0.6389, -0.02861, 0.4018, 0.2105, 0.2554, 0.02964, 0.4907, -0.02861, 0.4018, 0.1402, 0.1925, -0.1803, 0.7076, -0.3336, 0.9221, -0.4251, 0.867, -0.2642, 0.6389, 0.1864, 0.5895, -0.04357, 0.8324, -0.1096, 0.7716, 0.1279, 0.5457, 0.3223, 0.5005, 0.1864, 0.5895, 0.1279, 0.5457, 0.2869, 0.4029, -0.04357, 0.8324, -0.1568, 1.048, -0.245, 0.9835, -0.1096, 0.7716, -0.6985, -0.01311, -0.6292, -0.3407, -0.5035, -0.2774, -0.5969, 0.0295, -0.804, 0.2242, -0.6985, -0.01311, -0.5969, 0.0295, -0.7378, 0.2838, -1.006, 0.4207, -0.804, 0.2242, -0.7378, 0.2838, -0.9246, 0.4911, -0.898, -0.08632, -0.8491, -0.3092, -0.7544, -0.317, -0.7988, -0.04632, -0.9911, 0.122, -0.898, -0.08632, -0.7988, -0.04632, -0.8946, 0.1764, -1.175, 0.2886, -0.9911, 0.122, -0.8946, 0.1764, -1.09, 0.3539, 0.7925, 1.165, 0.6624, 1.408, 0.5955, 1.405, 0.7122, 1.147, 0.6624, 1.408, 0.5854, 1.772, 0.5264, 1.709, 0.5955, 1.405, 0.5854, 1.772, 0.5517, 1.964, 0.4721, 1.931, 0.5264, 1.709, 0.6321, 1.128, 0.5128, 1.405, 0.4809, 1.381, 0.5521, 1.11, 0.5128, 1.405, 0.4611, 1.673, 0.3773, 1.67, 0.4809, 1.381, 0.4611, 1.673, 0.4088, 1.905, 0.338, 1.896, 0.3773, 1.67, 0.3177, 1.619, 0.2628, 1.857, 0.195, 1.85, 0.238, 1.603, 0.3769, 1.356, 0.3177, 1.619, 0.238, 1.603, 0.3158, 1.343, 0.4722, 1.091, 0.3769, 1.356, 0.3158, 1.343, 0.3921, 1.072, -0.1709, -0.3151, -0.01047, -0.2153, -0.1107, -0.06259, -0.2333, -0.1319, -0.01047, -0.2153, 0.1543, -0.1324, -0.01244, 0.01971, -0.1107, -0.06259, 0.1543, -0.1324, 0.3265, -0.06077, 0.1189, 0.09348, -0.01244, 0.01971, -0.3322, -0.4256, -0.1709, -0.3151, -0.2333, -0.1319, -0.3849, -0.2099, 0.3019, 2.834, 0.2251, 2.837, 0.2858, 2.595, 0.3557, 2.608, 0.458, 2.118, 0.3908, 2.083, 0.4022, 2.009, 0.4826, 2.043, 0.809, -1.012, 0.6961, -0.9706, 0.7483, -1.102, 0.4959, 2.632, 0.4553, 2.822, 0.3019, 2.834, 0.3557, 2.608, 0.6212, 2.1, 0.4826, 2.043, 0.4721, 1.931, 0.5517, 1.964, 0.6827, -1.144, 0.7483, -1.102, 0.6961, -0.9706, 0.5694, 2.307, 0.4981, 2.484, 0.3685, 2.439, 0.4217, 2.254, 0.592, 2.188, 0.5694, 2.307, 0.4217, 2.254, 0.458, 2.118, 0.8014, -1.102, 0.9097, -1.02, 0.809, -1.012, 0.4826, 2.043, 0.4022, 2.009, 0.4088, 1.905, 0.4721, 1.931, 0.4088, 1.905, 0.4022, 2.009, 0.3246, 1.99, 0.338, 1.896, 0.1447, 1.958, 0.02601, 1.941, 0.1125, 1.834, 0.195, 1.85, 0.2261, 1.966, 0.1447, 1.958, 0.195, 1.85, 0.2628, 1.857, 0.1553, 2.975, -0.01516, 2.954, 0.01165, 2.768, 0.1496, 2.84, -0.6454, -0.395, -0.5143, -0.4236, -0.5035, -0.2774, -0.6292, -0.3407, -0.5143, -0.4236, -0.3322, -0.4256, -0.3849, -0.2099, -0.5035, -0.2774, 0.425, -1.242, 0.4272, -1.33, 0.4887, -1.262, 0.4887, -1.262, 0.5463, -1.167, 0.425, -1.242, 0.5463, -1.167, 0.6961, -0.9706, 0.485, -0.9513, 0.3926, -1.143, 0.5463, -1.167, 0.485, -0.9513, 0.3926, -1.143, 0.425, -1.242, 0.5463, -1.167, 0.2641, -1.048, 0.3173, -1.106, 0.3657, -1.004, 0.3173, -1.106, 0.3926, -1.143, 0.3657, -1.004, 0.5919, -0.8486, 0.485, -0.9513, 0.6961, -0.9706, 0.485, -0.9513, 0.3657, -1.004, 0.3926, -1.143, 0.6968, -0.8403, 0.6726, -0.7766, 0.5919, -0.8486])
me_cube_006.use_remesh_preserve_volume = False
me_cube_006.use_remesh_preserve_attributes = False
me_cube_006.use_mirror_vertex_groups = False
me_cube_006.update()

# ---- objects
ob_cube_003 = bpy.data.objects.new('Cube.003', me_cube_006)

# ---- transforms, parenting, visibility, modifiers, constraints
ob_cube_003.location = (0.0, 0.0, 1.0)
ob_cube_003.rotation_euler = (1.571, 2.22e-16, 2.22e-16)
ob_cube_003.lineart.crease_threshold = 0.0

# ---- collection membership
col_collection_1.objects.link(ob_cube_003)

# ---- scene / render settings (as saved in the file)
scene.frame_start = 1; scene.frame_end = 250; scene.frame_set(1)
scene.render.engine = 'BLENDER_EEVEE_NEXT'
scene.render.resolution_percentage = 50
scene.render.dither_intensity = 0.0
scene.cycles.use_denoising = False
scene.cycles.samples = 128
scene.cycles.sampling_pattern = 'TABULATED_SOBOL'
scene.cycles.use_adaptive_sampling = False
scene.cycles.use_light_tree = False
scene.cycles.blur_glossy = 0.0
scene.cycles.sample_clamp_indirect = 0.0
scene.view_settings.view_transform = 'Standard'
bpy.context.view_layer.update()

# ---- added for rendering (the .blend has no active camera and no usable light): camera, sun
cam_auto = bpy.data.cameras.new('AutoCamera')
cam_auto.lens = 50.0
cam_auto.sensor_width = 36.0
cam_auto.clip_end = 1000.0
ob_auto_camera = bpy.data.objects.new('AutoCamera', cam_auto)
scene.collection.objects.link(ob_auto_camera)
ob_auto_camera.location = (14.2381, -15.0597, 11.1127)
ob_auto_camera.rotation_euler = (1.09748, -7.21219e-08, 0.694738)
scene.camera = ob_auto_camera
light_auto_sun = bpy.data.lights.new('AutoSun', 'SUN')
light_auto_sun.energy = 3.0
light_auto_sun.angle = 0.0523599
ob_auto_sun = bpy.data.objects.new('AutoSun', light_auto_sun)
scene.collection.objects.link(ob_auto_sun)
ob_auto_sun.rotation_euler = (0.872665, 0.174533, 0.523599)
bpy.context.view_layer.update()
